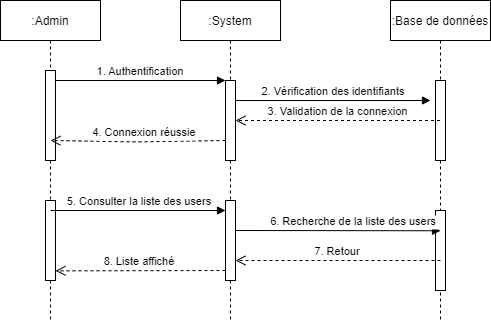

The diagram above was exported from draw.io. Its source (the exported page's mxGraphModel, read from the mxfile embedded in the PNG):
<mxGraphModel dx="1278" dy="489" grid="1" gridSize="10" guides="1" tooltips="1" connect="1" arrows="1" fold="1" page="1" pageScale="1" pageWidth="850" pageHeight="1100" math="0" shadow="0">
  <root>
    <mxCell id="0" />
    <mxCell id="1" parent="0" />
    <mxCell id="3nuBFxr9cyL0pnOWT2aG-1" value=":Admin" style="shape=umlLifeline;perimeter=lifelinePerimeter;container=1;collapsible=0;recursiveResize=0;rounded=0;shadow=0;strokeWidth=1;" parent="1" vertex="1">
      <mxGeometry x="120" y="80" width="100" height="320" as="geometry" />
    </mxCell>
    <mxCell id="3nuBFxr9cyL0pnOWT2aG-2" value="" style="points=[];perimeter=orthogonalPerimeter;rounded=0;shadow=0;strokeWidth=1;" parent="3nuBFxr9cyL0pnOWT2aG-1" vertex="1">
      <mxGeometry x="45" y="70" width="10" height="90" as="geometry" />
    </mxCell>
    <mxCell id="V91wAxNs3vRIjSCmIlZW-20" value="" style="html=1;points=[];perimeter=orthogonalPerimeter;" parent="3nuBFxr9cyL0pnOWT2aG-1" vertex="1">
      <mxGeometry x="45" y="200" width="10" height="80" as="geometry" />
    </mxCell>
    <mxCell id="3nuBFxr9cyL0pnOWT2aG-5" value=":System" style="shape=umlLifeline;perimeter=lifelinePerimeter;container=1;collapsible=0;recursiveResize=0;rounded=0;shadow=0;strokeWidth=1;" parent="1" vertex="1">
      <mxGeometry x="300" y="80" width="100" height="320" as="geometry" />
    </mxCell>
    <mxCell id="3nuBFxr9cyL0pnOWT2aG-6" value="" style="points=[];perimeter=orthogonalPerimeter;rounded=0;shadow=0;strokeWidth=1;" parent="3nuBFxr9cyL0pnOWT2aG-5" vertex="1">
      <mxGeometry x="45" y="80" width="10" height="80" as="geometry" />
    </mxCell>
    <mxCell id="3nuBFxr9cyL0pnOWT2aG-8" value="1. Authentification" style="verticalAlign=bottom;endArrow=block;entryX=0;entryY=0;shadow=0;strokeWidth=1;" parent="1" source="3nuBFxr9cyL0pnOWT2aG-2" target="3nuBFxr9cyL0pnOWT2aG-6" edge="1">
      <mxGeometry relative="1" as="geometry">
        <mxPoint x="275" y="160" as="sourcePoint" />
      </mxGeometry>
    </mxCell>
    <mxCell id="V91wAxNs3vRIjSCmIlZW-1" value=":Base de données" style="shape=umlLifeline;perimeter=lifelinePerimeter;container=1;collapsible=0;recursiveResize=0;rounded=0;shadow=0;strokeWidth=1;" parent="1" vertex="1">
      <mxGeometry x="510" y="80" width="100" height="320" as="geometry" />
    </mxCell>
    <mxCell id="V91wAxNs3vRIjSCmIlZW-2" value="" style="points=[];perimeter=orthogonalPerimeter;rounded=0;shadow=0;strokeWidth=1;" parent="V91wAxNs3vRIjSCmIlZW-1" vertex="1">
      <mxGeometry x="45" y="80" width="10" height="80" as="geometry" />
    </mxCell>
    <mxCell id="V91wAxNs3vRIjSCmIlZW-22" value="" style="html=1;points=[];perimeter=orthogonalPerimeter;" parent="V91wAxNs3vRIjSCmIlZW-1" vertex="1">
      <mxGeometry x="45" y="210" width="10" height="80" as="geometry" />
    </mxCell>
    <mxCell id="V91wAxNs3vRIjSCmIlZW-12" value="2. Vérification des identifiants" style="verticalAlign=bottom;endArrow=block;shadow=0;strokeWidth=1;" parent="1" edge="1">
      <mxGeometry relative="1" as="geometry">
        <mxPoint x="355" y="180.0000000000001" as="sourcePoint" />
        <mxPoint x="550" y="180" as="targetPoint" />
      </mxGeometry>
    </mxCell>
    <mxCell id="V91wAxNs3vRIjSCmIlZW-13" value="3. Validation de la connexion" style="verticalAlign=bottom;endArrow=open;dashed=1;endSize=8;shadow=0;strokeWidth=1;" parent="1" source="V91wAxNs3vRIjSCmIlZW-1" edge="1">
      <mxGeometry relative="1" as="geometry">
        <mxPoint x="355" y="199.99999999999977" as="targetPoint" />
        <mxPoint x="525" y="199.99999999999977" as="sourcePoint" />
      </mxGeometry>
    </mxCell>
    <mxCell id="V91wAxNs3vRIjSCmIlZW-14" value="4. Connexion réussie" style="verticalAlign=bottom;endArrow=open;dashed=1;endSize=8;shadow=0;strokeWidth=1;" parent="1" edge="1">
      <mxGeometry x="-0.0723" relative="1" as="geometry">
        <mxPoint x="170" y="220" as="targetPoint" />
        <mxPoint x="345" y="220" as="sourcePoint" />
        <Array as="points">
          <mxPoint x="254.89999999999998" y="221.44000000000005" />
        </Array>
        <mxPoint as="offset" />
      </mxGeometry>
    </mxCell>
    <mxCell id="V91wAxNs3vRIjSCmIlZW-21" value="" style="html=1;points=[];perimeter=orthogonalPerimeter;" parent="1" vertex="1">
      <mxGeometry x="345" y="280" width="10" height="80" as="geometry" />
    </mxCell>
    <mxCell id="V91wAxNs3vRIjSCmIlZW-24" value="6. Recherche de la liste des users" style="verticalAlign=bottom;endArrow=block;shadow=0;strokeWidth=1;exitX=1.14;exitY=0.128;exitDx=0;exitDy=0;exitPerimeter=0;" parent="1" edge="1">
      <mxGeometry x="0.1475" relative="1" as="geometry">
        <mxPoint x="355" y="310" as="sourcePoint" />
        <mxPoint x="560" y="310.26" as="targetPoint" />
        <mxPoint as="offset" />
        <Array as="points" />
      </mxGeometry>
    </mxCell>
    <mxCell id="V91wAxNs3vRIjSCmIlZW-27" value="5. Consulter la liste des users" style="verticalAlign=bottom;endArrow=block;shadow=0;strokeWidth=1;exitX=0.5;exitY=0.125;exitDx=0;exitDy=0;exitPerimeter=0;" parent="1" source="V91wAxNs3vRIjSCmIlZW-20" edge="1">
      <mxGeometry x="0.022" relative="1" as="geometry">
        <mxPoint x="181.4" y="290.24" as="sourcePoint" />
        <mxPoint x="344.9999999999999" y="290" as="targetPoint" />
        <mxPoint as="offset" />
      </mxGeometry>
    </mxCell>
    <mxCell id="V91wAxNs3vRIjSCmIlZW-29" value="8. Liste affiché" style="verticalAlign=bottom;endArrow=open;dashed=1;endSize=8;shadow=0;strokeWidth=1;" parent="1" edge="1">
      <mxGeometry x="0.0083" relative="1" as="geometry">
        <mxPoint x="175" y="350.3399999999999" as="targetPoint" />
        <mxPoint x="345" y="350" as="sourcePoint" />
        <Array as="points" />
        <mxPoint as="offset" />
      </mxGeometry>
    </mxCell>
    <mxCell id="V91wAxNs3vRIjSCmIlZW-43" value="7. Retour" style="verticalAlign=bottom;endArrow=open;dashed=1;endSize=8;shadow=0;strokeWidth=1;" parent="1" edge="1">
      <mxGeometry relative="1" as="geometry">
        <mxPoint x="355" y="339.9999999999998" as="targetPoint" />
        <mxPoint x="560" y="340" as="sourcePoint" />
      </mxGeometry>
    </mxCell>
  </root>
</mxGraphModel>